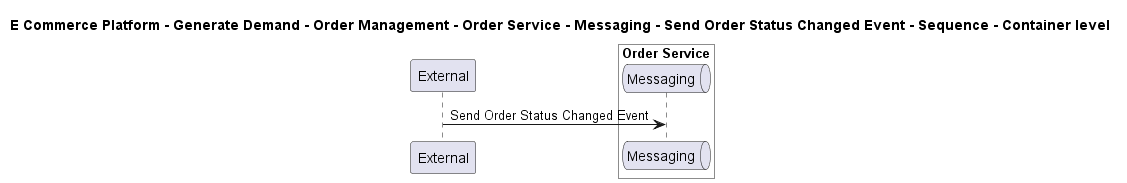

The diagram above was rendered by PlantUML. Its source (embedded in the PNG):
@startuml

title E Commerce Platform - Generate Demand - Order Management - Order Service - Messaging - Send Order Status Changed Event - Sequence - Container level

participant "External" as C4InterFlow.SoftwareSystems.ExternalSystem

box "Order Service" #White
    queue "Messaging" as ECommercePlatform.GenerateDemand.OrderManagement.SoftwareSystems.OrderService.Containers.Messaging
end box


C4InterFlow.SoftwareSystems.ExternalSystem -> ECommercePlatform.GenerateDemand.OrderManagement.SoftwareSystems.OrderService.Containers.Messaging : Send Order Status Changed Event


@enduml